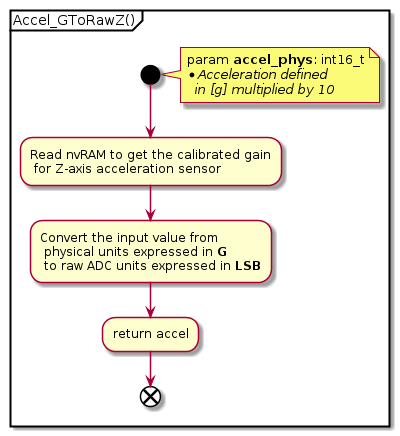

The diagram above was rendered by PlantUML. Its source (embedded in the PNG):
@startuml

    partition "Accel_GToRawZ()" {

        start
        note right
        param **accel_phys**: int16_t
        *//Acceleration defined//
          //in [g] multiplied by 10//
        end note
        
        :Read nvRAM to get the calibrated gain
         for Z-axis acceleration sensor;

        :Convert the input value from
         physical units expressed in **G**
         to raw ADC units expressed in **LSB**;

        :return accel;
        end

    }

@enduml